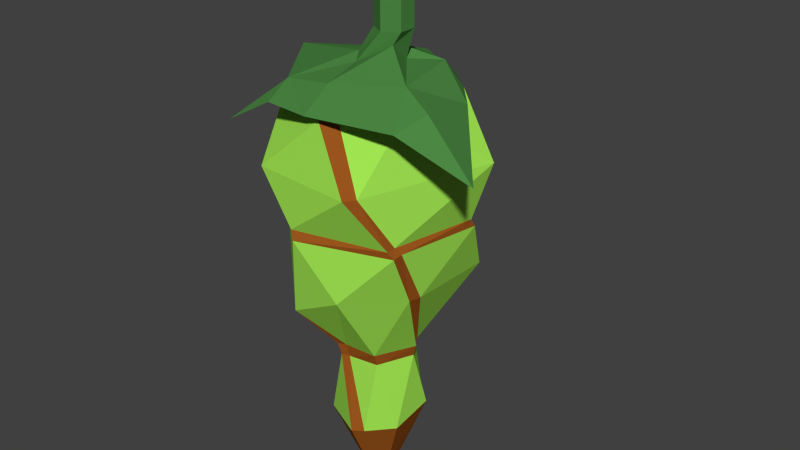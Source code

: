 # Source: Lantern02.blend  (saved by Blender 2.76.0; exported with 4.5.12 LTS)
import bpy
from mathutils import Matrix  # noqa: F401  (used for matrix-valued properties, if any)

bpy.ops.wm.read_factory_settings(use_empty=True)
scene = bpy.context.scene
scene.name = 'Scene'

# ---- collections
col_collection_1 = bpy.data.collections.new('Collection 1'); scene.collection.children.link(col_collection_1)

# ---- materials (node trees are filled in below, after node groups)
mat_lantern02m01 = bpy.data.materials.new('Lantern02M01')
mat_lantern02m01.alpha_threshold = 0.0
mat_lantern02m01.use_transparent_shadow = False
mat_lantern02m01.diffuse_color = (0.07273, 0.2423, 0.05661, 1.0)
mat_lantern02m01.roughness = 0.5
mat_lantern02m02 = bpy.data.materials.new('Lantern02M02')
mat_lantern02m02.alpha_threshold = 0.0
mat_lantern02m02.use_transparent_shadow = False
mat_lantern02m02.diffuse_color = (0.3662, 0.8, 0.08666, 1.0)
mat_lantern02m02.roughness = 0.5
mat_lantern02m03 = bpy.data.materials.new('Lantern02M03')
mat_lantern02m03.alpha_threshold = 0.0
mat_lantern02m03.use_transparent_shadow = False
mat_lantern02m03.diffuse_color = (0.326, 0.09049, 0.01257, 1.0)
mat_lantern02m03.roughness = 0.5

# ---- material node trees

# ---- world
world_world = bpy.data.worlds.new('World'); scene.world = world_world
world_world.color = (0.05088, 0.05088, 0.05088)
world_world.use_sun_shadow = False
world_world.sun_shadow_jitter_overblur = 0.0
world_world.cycles.sampling_method = 'MANUAL'
world_world.cycles.sample_map_resolution = 256

# ---- meshes
me_sphere = bpy.data.meshes.new('Sphere')
me_sphere.from_pydata([(0.1685, 2.661, 0.09476), (0.01044, 2.661, -0.1789), (0.06656, 2.716, -0.0284), (-0.1765, 2.605, 0.24), (0.01044, 2.65, 0.2154), (0.3558, 2.568, 0.1291), (-0.01965, 2.723, -0.01899), (-0.04599, 2.451, -0.2886), (-0.2094, 2.502, 0.03489), (0.1141, 2.502, 0.2259), (-0.1426, 2.502, -0.1802), (-0.1303, 2.502, 0.2045), (0.2723, 2.534, -0.05531), (0.1013, 2.432, -0.208), (-0.1668, 2.343, 0.0994), (-0.03153, 2.366, 0.2213), (0.1788, 2.363, 0.1474), (0.2203, 2.369, -0.06926), (0.009423, 2.302, -0.187), (-0.1514, 2.309, -0.08131), (-0.08933, 2.148, 0.133), (0.06141, 2.235, 0.1937), (0.1696, 2.235, 0.08556), (0.182, 2.235, -0.1456), (-0.04052, 2.235, -0.1867), (-0.2127, 2.158, -0.01922), (-0.02425, 2.025, 0.09138), (0.06967, 2.027, 0.07764), (0.1037, 2.024, -0.01068), (0.04607, 2.027, -0.08457), (-0.04265, 2.031, -0.05741), (-0.08351, 2.021, 0.01393), (0.01927, 1.841, 0.1119), (0.1085, 1.857, 0.0545), (0.108, 1.874, -0.05378), (0.009982, 1.876, -0.1106), (-0.08808, 1.859, -0.04739), (-0.07965, 1.841, 0.06581), (0.0143, 1.703, 0.04761), (0.05054, 1.703, 0.02223), (0.02411, 2.738, -0.04093), (0.006589, 1.703, -0.04054), (-0.02965, 1.703, -0.01517), (-0.0258, 1.703, 0.02891), (-0.1476, 2.661, -0.03752), (-0.1913, 2.502, 0.07364), (-0.1523, 2.365, 0.1124), (-0.0734, 2.164, 0.1828), (-0.005096, 2.024, 0.0854), (0.04386, 1.841, 0.09473), (0.06994, 2.755, 0.01854), (0.04716, 2.661, 0.1648), (0.002547, 2.717, 0.05347), (0.1314, 2.502, 0.2012), (0.1802, 2.366, 0.1236), (0.1767, 2.235, 0.05775), (0.09216, 2.024, -0.02026), (0.08637, 1.879, -0.06647), (0.04669, 1.703, -0.02184), (0.1186, 2.661, -0.1165), (0.1685, 2.661, -0.0877), (0.06459, 2.435, -0.2045), (-0.006441, 2.307, -0.1743), (-0.06399, 2.235, -0.1632), (-0.05209, 2.032, -0.05056), (-0.08604, 1.855, -0.003495), (-0.01701, 2.729, 0.02253), (-0.04858, 2.057, -0.0685), (0.05156, 2.057, -0.0914), (0.1117, 2.052, -0.009923), (0.0707, 2.056, 0.08692), (-0.02813, 2.057, 0.1001), (-0.08816, 2.038, 0.01571), (-0.008664, 2.056, 0.09114), (0.09697, 2.053, -0.0218), (-0.05876, 2.054, -0.05405), (0.02714, 2.333, -0.1946), (0.2191, 2.389, -0.05744), (0.1686, 2.38, 0.1542), (-0.04105, 2.387, 0.2147), (-0.1743, 2.375, 0.08843), (-0.1513, 2.336, -0.09972), (-0.1554, 2.386, 0.09978), (0.1689, 2.381, 0.1323), (0.01178, 2.341, -0.1828), (0.1344, 2.718, -0.06777), (0.1654, 2.712, 0.0933), (0.01048, 2.698, 0.1468), (-0.006168, 2.698, -0.1393), (0.0255, 2.638, 0.1918), (-0.1476, 2.661, -0.0877), (-0.2522, 2.677, -0.05561), (-0.1082, 2.681, 0.1376), (0.08709, 2.784, -0.02732), (0.0154, 2.784, -0.02732), (0.05125, 2.784, -0.04802), (0.08709, 2.784, 0.01406), (0.05125, 2.784, 0.03475), (0.0154, 2.784, 0.01406), (0.08709, 2.886, -0.02732), (0.0154, 2.886, -0.02732), (0.05125, 2.886, -0.04802), (0.08709, 2.886, 0.01406), (0.05125, 2.886, 0.03475), (0.0154, 2.886, 0.01406), (0.09498, 2.964, -0.07254), (-0.02613, 2.964, -0.07254), (0.03442, 2.964, -0.1075), (0.09498, 2.964, -0.002622), (0.03442, 2.964, 0.03234), (-0.02613, 2.964, -0.002622), (0.2159, 2.651, -0.03703), (0.2124, 2.654, 0.1867), (0.2391, 2.682, 0.1184), (-0.0929, 2.653, 0.2103), (-0.1476, 2.661, 0.09476), (0.09625, 2.652, -0.1603), (-0.09977, 2.67, -0.1606), (-0.0277, 2.669, -0.2163)], [], [(89, 0, 112, 4), (60, 1, 116), (0, 60, 111), (1, 90, 91, 117), (51, 89, 9, 53), (44, 90, 8, 45), (60, 0, 12, 13), (89, 115, 11, 9), (90, 1, 10, 8), (59, 60, 13, 61), (76, 77, 17, 18), (78, 79, 15, 16), (80, 81, 19, 14), (84, 76, 18, 62), (83, 78, 16, 54), (82, 80, 14, 46), (62, 18, 24, 63), (54, 16, 22, 55), (46, 14, 20, 47), (18, 17, 23, 24), (16, 15, 21, 22), (14, 19, 25, 20), (67, 68, 29, 30), (69, 70, 27, 28), (71, 72, 31, 26), (75, 67, 30, 64), (74, 69, 28, 56), (73, 71, 26, 48), (56, 28, 34, 57), (48, 26, 32, 49), (30, 29, 35, 36), (28, 27, 33, 34), (26, 31, 37, 32), (64, 30, 36, 65), (34, 33, 39, 58), (32, 37, 43, 38), (65, 36, 42), (57, 34, 58), (49, 32, 38), (36, 35, 41, 42), (33, 49, 38, 39), (27, 48, 49, 33), (70, 73, 48, 27), (15, 46, 47, 21), (79, 82, 46, 15), (115, 44, 45, 11), (4, 112, 113, 86, 87), (35, 57, 58, 41), (29, 56, 57, 35), (68, 74, 56, 29), (17, 54, 55, 23), (77, 83, 54, 17), (0, 51, 53, 12), (91, 115, 92), (37, 65, 42, 43), (31, 64, 65, 37), (72, 75, 64, 31), (19, 62, 63, 25), (81, 84, 62, 19), (1, 59, 61, 10), (7, 117, 118), (25, 63, 75, 72), (23, 55, 74, 68), (21, 47, 73, 70), (47, 20, 71, 73), (55, 22, 69, 74), (63, 24, 67, 75), (20, 25, 72, 71), (22, 21, 70, 69), (24, 23, 68, 67), (10, 61, 84, 81), (12, 53, 83, 77), (11, 45, 82, 79), (45, 8, 80, 82), (53, 9, 78, 83), (61, 13, 76, 84), (8, 10, 81, 80), (9, 11, 79, 78), (13, 12, 77, 76), (5, 111, 113), (60, 116, 118, 88, 85), (3, 114, 92), (114, 115, 89, 4), (44, 115, 90), (59, 1, 60), (51, 0, 89), (91, 92, 66, 6), (87, 86, 50, 52), (92, 87, 52, 66), (86, 85, 2, 50), (85, 88, 40, 2), (88, 91, 6, 40), (6, 66, 98, 94), (52, 50, 96, 97), (66, 52, 97, 98), (40, 6, 94, 95), (50, 2, 93, 96), (2, 40, 95, 93), (96, 93, 99, 102), (98, 97, 103, 104), (95, 94, 100, 101), (94, 98, 104, 100), (93, 95, 101, 99), (97, 96, 102, 103), (102, 99, 105, 108), (101, 100, 106, 107), (99, 101, 107, 105), (103, 102, 108, 109), (104, 103, 109, 110), (100, 104, 110, 106), (105, 107, 106, 110, 109, 108), (113, 111, 60, 85, 86), (112, 0, 5), (113, 112, 5), (0, 111, 5), (43, 42, 41, 58, 39, 38), (92, 114, 4, 87), (92, 115, 3), (1, 117, 7), (116, 1, 7), (118, 117, 91, 88), (118, 116, 7), (90, 115, 91), (3, 115, 114)])
me_sphere.polygons.foreach_set('material_index', [0, 0, 0, 0, 2, 2, 1, 1, 1, 2, 2, 2, 2, 2, 2, 2, 2, 2, 2, 1, 1, 1, 2, 2, 2, 2, 2, 2, 2, 2, 1, 1, 1, 2, 2, 2, 2, 2, 2, 2, 2, 1, 2, 1, 2, 1, 0, 2, 1, 2, 1, 2, 1, 0, 2, 1, 2, 1, 2, 1, 0, 1, 1, 1, 2, 2, 2, 1, 1, 1, 1, 1, 1, 2, 2, 2, 1, 1, 1, 0, 0, 0, 0, 0, 0, 0, 0, 0, 0, 0, 0, 0, 0, 0, 0, 0, 0, 0, 0, 0, 0, 0, 0, 0, 0, 0, 0, 0, 0, 0, 0, 0, 0, 0, 0, 2, 0, 0, 0, 0, 0, 0, 0, 0])
me_sphere.materials.append(mat_lantern02m01)
me_sphere.materials.append(mat_lantern02m02)
me_sphere.materials.append(mat_lantern02m03)
me_sphere.use_remesh_preserve_volume = False
me_sphere.use_remesh_preserve_attributes = False
me_sphere.use_mirror_vertex_groups = False
me_sphere.update()

# ---- objects
ob_lantern02 = bpy.data.objects.new('Lantern02', me_sphere)

# ---- transforms, parenting, visibility, modifiers, constraints
ob_lantern02.location = (0.0, 0.0, 0.0)
ob_lantern02.rotation_euler = (1.571, -0.0, 0.0)
ob_lantern02.lineart.crease_threshold = 0.0

# ---- collection membership
col_collection_1.objects.link(ob_lantern02)

# ---- scene / render settings (as saved in the file)
scene.frame_start = 1; scene.frame_end = 250; scene.frame_set(2)
scene.render.engine = 'BLENDER_EEVEE_NEXT'
scene.render.resolution_percentage = 50
scene.render.dither_intensity = 0.0
scene.cycles.use_denoising = False
scene.cycles.samples = 10
scene.cycles.sampling_pattern = 'TABULATED_SOBOL'
scene.cycles.light_sampling_threshold = 0.0
scene.cycles.use_adaptive_sampling = False
scene.cycles.use_light_tree = False
scene.cycles.blur_glossy = 0.0
scene.cycles.pixel_filter_type = 'GAUSSIAN'
scene.cycles.sample_clamp_indirect = 0.0
scene.view_settings.view_transform = 'Standard'
bpy.context.view_layer.update()

# ---- added for rendering (the .blend has no active camera and no usable light): camera, sun
cam_auto = bpy.data.cameras.new('AutoCamera')
cam_auto.lens = 50.0
cam_auto.sensor_width = 36.0
cam_auto.clip_end = 1000.0
ob_auto_camera = bpy.data.objects.new('AutoCamera', cam_auto)
scene.collection.objects.link(ob_auto_camera)
ob_auto_camera.location = (1.43556, -1.6362, 3.44046)
ob_auto_camera.rotation_euler = (1.09748, -7.21219e-08, 0.694738)
scene.camera = ob_auto_camera
light_auto_sun = bpy.data.lights.new('AutoSun', 'SUN')
light_auto_sun.energy = 3.0
light_auto_sun.angle = 0.0523599
ob_auto_sun = bpy.data.objects.new('AutoSun', light_auto_sun)
scene.collection.objects.link(ob_auto_sun)
ob_auto_sun.rotation_euler = (0.872665, 0.174533, 0.523599)
bpy.context.view_layer.update()
